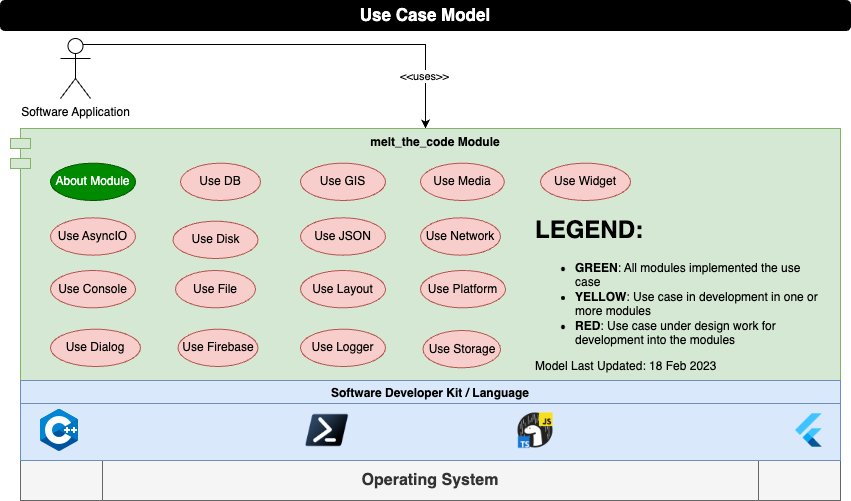

The diagram above was exported from draw.io. Its source (the exported page's mxGraphModel, read from the mxfile embedded in the PNG):
<mxGraphModel dx="1060" dy="674" grid="1" gridSize="10" guides="1" tooltips="1" connect="1" arrows="1" fold="1" page="1" pageScale="1" pageWidth="850" pageHeight="1100" math="0" shadow="0">
  <root>
    <mxCell id="YpPCUOMKbOIyuZWcppZw-0" />
    <mxCell id="YpPCUOMKbOIyuZWcppZw-1" parent="YpPCUOMKbOIyuZWcppZw-0" />
    <mxCell id="2qrx_30JK6_Czj3wB5Ir-2" style="edgeStyle=orthogonalEdgeStyle;rounded=0;orthogonalLoop=1;jettySize=auto;html=1;exitX=0.75;exitY=0.1;exitDx=0;exitDy=0;exitPerimeter=0;entryX=0.5;entryY=0;entryDx=0;entryDy=0;" parent="YpPCUOMKbOIyuZWcppZw-1" source="VjxJ3KoJ9CWUHwg9FyVx-0" target="VjxJ3KoJ9CWUHwg9FyVx-1" edge="1">
      <mxGeometry relative="1" as="geometry">
        <Array as="points">
          <mxPoint x="425" y="44" />
        </Array>
      </mxGeometry>
    </mxCell>
    <mxCell id="2qrx_30JK6_Czj3wB5Ir-5" value="&amp;lt;&amp;lt;uses&amp;gt;&amp;gt;" style="edgeLabel;html=1;align=center;verticalAlign=middle;resizable=0;points=[];" parent="2qrx_30JK6_Czj3wB5Ir-2" vertex="1" connectable="0">
      <mxGeometry x="0.7515" y="-2" relative="1" as="geometry">
        <mxPoint as="offset" />
      </mxGeometry>
    </mxCell>
    <mxCell id="VjxJ3KoJ9CWUHwg9FyVx-0" value="Software Application" style="shape=umlActor;verticalLabelPosition=bottom;verticalAlign=top;html=1;fillColor=#FFFFFF;fontSize=12;fontColor=#000000;" parent="YpPCUOMKbOIyuZWcppZw-1" vertex="1">
      <mxGeometry x="60" y="38" width="30" height="60" as="geometry" />
    </mxCell>
    <mxCell id="T921ytPAYm5udzK-y_nB-0" value="Use Case Model" style="rounded=1;whiteSpace=wrap;html=1;fillColor=#000000;fontStyle=1;fontColor=#FFFFFF;fontSize=17;" parent="YpPCUOMKbOIyuZWcppZw-1" vertex="1">
      <mxGeometry width="850" height="30" as="geometry" />
    </mxCell>
    <mxCell id="VjxJ3KoJ9CWUHwg9FyVx-1" value="melt_the_code Module" style="shape=module;align=left;spacingLeft=20;align=center;verticalAlign=top;fontStyle=1;fillColor=#d5e8d4;strokeColor=#82b366;" parent="YpPCUOMKbOIyuZWcppZw-1" vertex="1">
      <mxGeometry x="10" y="128" width="830" height="252" as="geometry" />
    </mxCell>
    <mxCell id="objs4OH33nbysAVPUnVo-11" value="" style="group" parent="YpPCUOMKbOIyuZWcppZw-1" vertex="1" connectable="0">
      <mxGeometry x="20" y="380" width="820" height="120" as="geometry" />
    </mxCell>
    <mxCell id="objs4OH33nbysAVPUnVo-12" value="&lt;b&gt;&lt;font style=&quot;font-size: 16px&quot;&gt;Operating System&lt;/font&gt;&lt;/b&gt;" style="shape=process;whiteSpace=wrap;html=1;backgroundOutline=1;fillColor=#f5f5f5;strokeColor=#666666;fontColor=#333333;" parent="objs4OH33nbysAVPUnVo-11" vertex="1">
      <mxGeometry y="80" width="820" height="40" as="geometry" />
    </mxCell>
    <mxCell id="objs4OH33nbysAVPUnVo-13" value="" style="group;fillColor=#dae8fc;strokeColor=#6c8ebf;" parent="objs4OH33nbysAVPUnVo-11" vertex="1" connectable="0">
      <mxGeometry width="820" height="80" as="geometry" />
    </mxCell>
    <mxCell id="objs4OH33nbysAVPUnVo-14" value="Software Developer Kit / Language" style="swimlane;fillColor=#dae8fc;strokeColor=#6c8ebf;" parent="objs4OH33nbysAVPUnVo-13" vertex="1">
      <mxGeometry width="820" height="80" as="geometry">
        <mxRectangle width="240" height="30" as="alternateBounds" />
      </mxGeometry>
    </mxCell>
    <mxCell id="objs4OH33nbysAVPUnVo-15" value="" style="shape=image;verticalLabelPosition=bottom;labelBackgroundColor=default;verticalAlign=top;aspect=fixed;imageAspect=0;image=data:image/png,(base64 omitted: 840 chars);" parent="objs4OH33nbysAVPUnVo-11" vertex="1">
      <mxGeometry x="770" y="30" width="40" height="40" as="geometry" />
    </mxCell>
    <mxCell id="objs4OH33nbysAVPUnVo-17" value="" style="shape=image;verticalLabelPosition=bottom;labelBackgroundColor=default;verticalAlign=top;aspect=fixed;imageAspect=0;image=data:image/png,(base64 omitted: 8616 chars);" parent="objs4OH33nbysAVPUnVo-11" vertex="1">
      <mxGeometry x="495" y="30" width="40" height="40" as="geometry" />
    </mxCell>
    <mxCell id="objs4OH33nbysAVPUnVo-18" value="" style="shape=image;verticalLabelPosition=bottom;labelBackgroundColor=default;verticalAlign=top;aspect=fixed;imageAspect=0;image=data:image/png,(base64 omitted: 3776 chars);" parent="objs4OH33nbysAVPUnVo-11" vertex="1">
      <mxGeometry x="285" y="33.75" width="43.33" height="32.5" as="geometry" />
    </mxCell>
    <mxCell id="OLL2PMejlrDKsmMuTK0o-0" value="" style="shape=image;verticalLabelPosition=bottom;labelBackgroundColor=default;verticalAlign=top;aspect=fixed;imageAspect=0;image=data:image/png,(base64 omitted: 2428 chars);" parent="objs4OH33nbysAVPUnVo-11" vertex="1">
      <mxGeometry x="15" y="26" width="48" height="48" as="geometry" />
    </mxCell>
    <mxCell id="OLL2PMejlrDKsmMuTK0o-1" value="About Module" style="ellipse;whiteSpace=wrap;html=1;fontSize=12;fillColor=#008a00;strokeColor=#005700;fontColor=#ffffff;" parent="YpPCUOMKbOIyuZWcppZw-1" vertex="1">
      <mxGeometry x="50" y="162.67000000000002" width="85" height="37.33" as="geometry" />
    </mxCell>
    <mxCell id="objs4OH33nbysAVPUnVo-6" value="Use Dialog" style="ellipse;whiteSpace=wrap;html=1;fontSize=12;fillColor=#f8cecc;strokeColor=#b85450;" parent="YpPCUOMKbOIyuZWcppZw-1" vertex="1">
      <mxGeometry x="50" y="328.67" width="90" height="37.33" as="geometry" />
    </mxCell>
    <mxCell id="objs4OH33nbysAVPUnVo-7" value="Use Layout" style="ellipse;whiteSpace=wrap;html=1;fontSize=12;fillColor=#f8cecc;strokeColor=#b85450;" parent="YpPCUOMKbOIyuZWcppZw-1" vertex="1">
      <mxGeometry x="300" y="270" width="85" height="37.33" as="geometry" />
    </mxCell>
    <mxCell id="objs4OH33nbysAVPUnVo-8" value="Use Widget" style="ellipse;whiteSpace=wrap;html=1;fontSize=12;fillColor=#f8cecc;strokeColor=#b85450;" parent="YpPCUOMKbOIyuZWcppZw-1" vertex="1">
      <mxGeometry x="540" y="162.67000000000002" width="90" height="37.33" as="geometry" />
    </mxCell>
    <mxCell id="MzZ-NDfI8r9uqvR2CZot-0" value="Use Media" style="ellipse;whiteSpace=wrap;html=1;fontSize=12;fillColor=#f8cecc;strokeColor=#b85450;" parent="YpPCUOMKbOIyuZWcppZw-1" vertex="1">
      <mxGeometry x="420" y="162.67" width="83.75" height="37.33" as="geometry" />
    </mxCell>
    <mxCell id="EDAfBCEGrAzHz5sc_63x-2" value="Use Network" style="ellipse;whiteSpace=wrap;html=1;fontSize=12;fillColor=#f8cecc;strokeColor=#b85450;" parent="YpPCUOMKbOIyuZWcppZw-1" vertex="1">
      <mxGeometry x="420" y="217.33" width="80" height="37.33" as="geometry" />
    </mxCell>
    <mxCell id="objs4OH33nbysAVPUnVo-3" value="Use Firebase" style="ellipse;whiteSpace=wrap;html=1;fontSize=12;fillColor=#f8cecc;strokeColor=#b85450;" parent="YpPCUOMKbOIyuZWcppZw-1" vertex="1">
      <mxGeometry x="177.5" y="328.67" width="80" height="37.33" as="geometry" />
    </mxCell>
    <mxCell id="eWkP4yYkCv2eXyaAnJRa-3" value="Use GIS" style="ellipse;whiteSpace=wrap;html=1;fontSize=12;fillColor=#f8cecc;strokeColor=#b85450;" parent="YpPCUOMKbOIyuZWcppZw-1" vertex="1">
      <mxGeometry x="300" y="162.67" width="85" height="37.33" as="geometry" />
    </mxCell>
    <mxCell id="EDAfBCEGrAzHz5sc_63x-5" value="Use DB" style="ellipse;whiteSpace=wrap;html=1;fontSize=12;fillColor=#f8cecc;strokeColor=#b85450;" parent="YpPCUOMKbOIyuZWcppZw-1" vertex="1">
      <mxGeometry x="180" y="162.67" width="80" height="37.33" as="geometry" />
    </mxCell>
    <mxCell id="EDAfBCEGrAzHz5sc_63x-3" value="Use Disk" style="ellipse;whiteSpace=wrap;html=1;fontSize=12;fillColor=#f8cecc;strokeColor=#b85450;" parent="YpPCUOMKbOIyuZWcppZw-1" vertex="1">
      <mxGeometry x="172.5" y="220.67" width="85" height="37.33" as="geometry" />
    </mxCell>
    <mxCell id="EDAfBCEGrAzHz5sc_63x-6" value="Use Logger" style="ellipse;whiteSpace=wrap;html=1;fontSize=12;fillColor=#f8cecc;strokeColor=#b85450;" parent="YpPCUOMKbOIyuZWcppZw-1" vertex="1">
      <mxGeometry x="300" y="328.6700000000001" width="85" height="37.33" as="geometry" />
    </mxCell>
    <mxCell id="EDAfBCEGrAzHz5sc_63x-0" value="Use Storage" style="ellipse;whiteSpace=wrap;html=1;fontSize=12;fillColor=#f8cecc;strokeColor=#b85450;" parent="YpPCUOMKbOIyuZWcppZw-1" vertex="1">
      <mxGeometry x="422.5" y="330" width="77.5" height="37.33" as="geometry" />
    </mxCell>
    <mxCell id="objs4OH33nbysAVPUnVo-2" value="Use JSON" style="ellipse;whiteSpace=wrap;html=1;fontSize=12;fillColor=#f8cecc;strokeColor=#b85450;" parent="YpPCUOMKbOIyuZWcppZw-1" vertex="1">
      <mxGeometry x="300" y="217.32999999999998" width="85" height="37.33" as="geometry" />
    </mxCell>
    <mxCell id="IPIlQ6TPeBYB2tSPG19I-4" value="Use Console" style="ellipse;whiteSpace=wrap;html=1;fontSize=12;fillColor=#f8cecc;strokeColor=#b85450;" parent="YpPCUOMKbOIyuZWcppZw-1" vertex="1">
      <mxGeometry x="50" y="270" width="85" height="37.33" as="geometry" />
    </mxCell>
    <mxCell id="EDAfBCEGrAzHz5sc_63x-7" value="Use Platform" style="ellipse;whiteSpace=wrap;html=1;fontSize=12;fillColor=#f8cecc;strokeColor=#b85450;" parent="YpPCUOMKbOIyuZWcppZw-1" vertex="1">
      <mxGeometry x="420" y="270" width="85" height="37.33" as="geometry" />
    </mxCell>
    <mxCell id="objs4OH33nbysAVPUnVo-0" value="Use File" style="ellipse;whiteSpace=wrap;html=1;fontSize=12;fillColor=#f8cecc;strokeColor=#b85450;" parent="YpPCUOMKbOIyuZWcppZw-1" vertex="1">
      <mxGeometry x="175" y="270" width="80" height="37.33" as="geometry" />
    </mxCell>
    <mxCell id="EDAfBCEGrAzHz5sc_63x-4" value="Use AsyncIO" style="ellipse;whiteSpace=wrap;html=1;fontSize=12;fillColor=#f8cecc;strokeColor=#b85450;" parent="YpPCUOMKbOIyuZWcppZw-1" vertex="1">
      <mxGeometry x="50" y="217.33000000000004" width="85" height="37.33" as="geometry" />
    </mxCell>
    <mxCell id="OLL2PMejlrDKsmMuTK0o-6" value="&lt;h1&gt;LEGEND:&lt;/h1&gt;&lt;p&gt;&lt;/p&gt;&lt;ul&gt;&lt;li&gt;&lt;b&gt;GREEN&lt;/b&gt;: All modules implemented the use case&lt;/li&gt;&lt;li&gt;&lt;b&gt;YELLOW&lt;/b&gt;: Use case in development in one or more modules&lt;/li&gt;&lt;li&gt;&lt;b&gt;RED&lt;/b&gt;: Use case under design work for development into the modules&lt;/li&gt;&lt;/ul&gt;&lt;div&gt;Model Last Updated: 18 Feb 2023&lt;/div&gt;&lt;p&gt;&lt;/p&gt;" style="text;html=1;strokeColor=none;fillColor=none;spacing=5;spacingTop=-20;whiteSpace=wrap;overflow=hidden;rounded=0;" parent="YpPCUOMKbOIyuZWcppZw-1" vertex="1">
      <mxGeometry x="530" y="210" width="300" height="170" as="geometry" />
    </mxCell>
  </root>
</mxGraphModel>